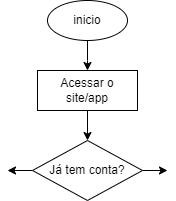

The diagram above was exported from draw.io. Its source (the exported page's mxGraphModel, read from the mxfile embedded in the PNG):
<mxGraphModel dx="872" dy="439" grid="1" gridSize="10" guides="1" tooltips="1" connect="1" arrows="1" fold="1" page="1" pageScale="1" pageWidth="827" pageHeight="1169" math="0" shadow="0">
  <root>
    <mxCell id="0" />
    <mxCell id="1" parent="0" />
    <mxCell id="5FUtWs4meeUy_K9YJKYC-4" value="" style="edgeStyle=orthogonalEdgeStyle;rounded=0;orthogonalLoop=1;jettySize=auto;html=1;" edge="1" parent="1" source="5FUtWs4meeUy_K9YJKYC-2">
      <mxGeometry relative="1" as="geometry">
        <mxPoint x="370" y="90" as="targetPoint" />
      </mxGeometry>
    </mxCell>
    <mxCell id="5FUtWs4meeUy_K9YJKYC-2" value="inicio" style="ellipse;whiteSpace=wrap;html=1;" vertex="1" parent="1">
      <mxGeometry x="330" y="20" width="80" height="40" as="geometry" />
    </mxCell>
    <mxCell id="5FUtWs4meeUy_K9YJKYC-5" style="edgeStyle=orthogonalEdgeStyle;rounded=0;orthogonalLoop=1;jettySize=auto;html=1;" edge="1" parent="1" source="5FUtWs4meeUy_K9YJKYC-3" target="5FUtWs4meeUy_K9YJKYC-6">
      <mxGeometry relative="1" as="geometry">
        <mxPoint x="370" y="160" as="targetPoint" />
      </mxGeometry>
    </mxCell>
    <mxCell id="5FUtWs4meeUy_K9YJKYC-3" value="Acessar o site/app" style="whiteSpace=wrap;html=1;" vertex="1" parent="1">
      <mxGeometry x="320" y="90" width="100" height="40" as="geometry" />
    </mxCell>
    <mxCell id="5FUtWs4meeUy_K9YJKYC-7" style="edgeStyle=orthogonalEdgeStyle;rounded=0;orthogonalLoop=1;jettySize=auto;html=1;exitX=0;exitY=0.5;exitDx=0;exitDy=0;" edge="1" parent="1" source="5FUtWs4meeUy_K9YJKYC-6">
      <mxGeometry relative="1" as="geometry">
        <mxPoint x="290" y="190" as="targetPoint" />
        <Array as="points">
          <mxPoint x="290" y="190" />
        </Array>
      </mxGeometry>
    </mxCell>
    <mxCell id="5FUtWs4meeUy_K9YJKYC-8" style="edgeStyle=orthogonalEdgeStyle;rounded=0;orthogonalLoop=1;jettySize=auto;html=1;exitX=1;exitY=0.5;exitDx=0;exitDy=0;" edge="1" parent="1" source="5FUtWs4meeUy_K9YJKYC-6">
      <mxGeometry relative="1" as="geometry">
        <mxPoint x="450" y="190" as="targetPoint" />
      </mxGeometry>
    </mxCell>
    <mxCell id="5FUtWs4meeUy_K9YJKYC-6" value="Já tem conta?" style="rhombus;whiteSpace=wrap;html=1;" vertex="1" parent="1">
      <mxGeometry x="315" y="160" width="110" height="60" as="geometry" />
    </mxCell>
  </root>
</mxGraphModel>